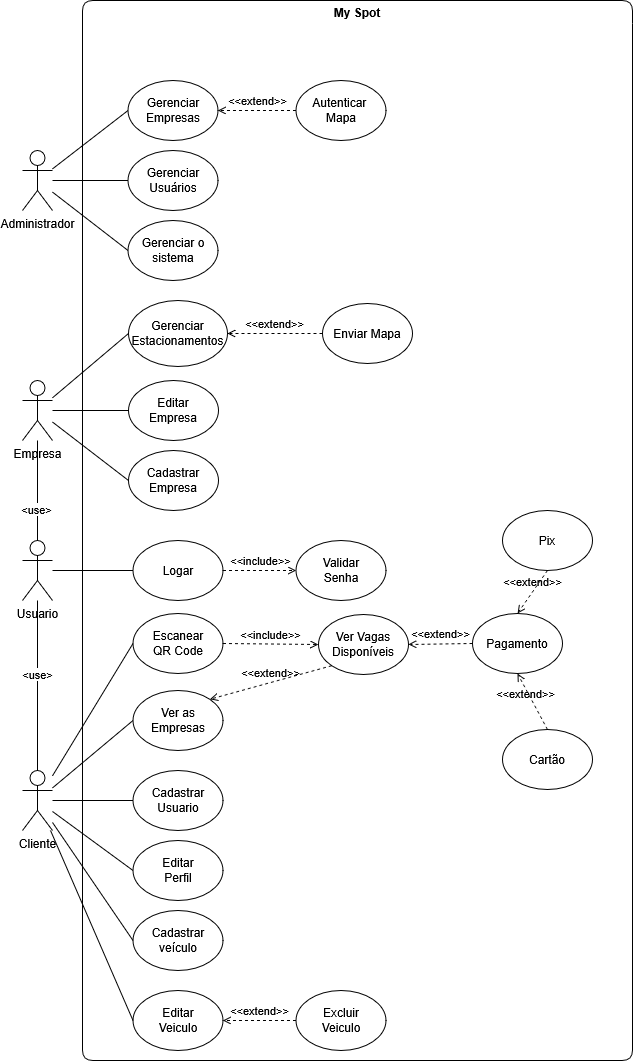

The diagram above was exported from draw.io. Its source (the exported page's mxGraphModel, read from the mxfile embedded in the PNG):
<mxGraphModel dx="1826" dy="751" grid="1" gridSize="10" guides="1" tooltips="1" connect="1" arrows="1" fold="1" page="0" pageScale="1" pageWidth="850" pageHeight="1100" background="none" math="0" shadow="0" adaptiveColors="none">
  <root>
    <mxCell id="0" />
    <mxCell id="1" parent="0" />
    <mxCell id="iX1jY3GCwm09wHr-5eQs-1" value="My Spot" style="swimlane;startSize=23;shadow=0;swimlaneLine=0;strokeWidth=1;rounded=1;labelBackgroundColor=none;comic=0;enumerate=0;backgroundOutline=0;strokeColor=default;fillColor=none;" vertex="1" parent="1">
      <mxGeometry x="80" y="30" width="550" height="1060" as="geometry" />
    </mxCell>
    <mxCell id="iX1jY3GCwm09wHr-5eQs-37" value="&lt;div&gt;Gerenciar&lt;/div&gt;&lt;div&gt;Estacionamentos&lt;/div&gt;" style="ellipse;whiteSpace=wrap;html=1;shadow=0;swimlaneLine=1;strokeWidth=1;rounded=1;labelBackgroundColor=none;comic=0;enumerate=0;backgroundOutline=0;" vertex="1" parent="iX1jY3GCwm09wHr-5eQs-1">
      <mxGeometry x="46" y="300" width="99" height="66" as="geometry" />
    </mxCell>
    <mxCell id="iX1jY3GCwm09wHr-5eQs-70" value="Enviar Mapa" style="ellipse;whiteSpace=wrap;html=1;shadow=0;swimlaneLine=1;strokeWidth=1;rounded=1;labelBackgroundColor=none;comic=0;enumerate=0;backgroundOutline=0;" vertex="1" parent="iX1jY3GCwm09wHr-5eQs-1">
      <mxGeometry x="240" y="303" width="90" height="60" as="geometry" />
    </mxCell>
    <mxCell id="iX1jY3GCwm09wHr-5eQs-127" value="&amp;lt;&amp;lt;extend&amp;gt;&amp;gt;" style="html=1;verticalAlign=bottom;labelBackgroundColor=none;endArrow=open;endFill=0;dashed=1;rounded=1;exitX=0;exitY=0.5;exitDx=0;exitDy=0;entryX=1;entryY=0.5;entryDx=0;entryDy=0;comic=0;enumerate=0;backgroundOutline=0;" edge="1" parent="iX1jY3GCwm09wHr-5eQs-1" source="iX1jY3GCwm09wHr-5eQs-70" target="iX1jY3GCwm09wHr-5eQs-37">
      <mxGeometry width="160" relative="1" as="geometry">
        <mxPoint x="429.5" y="530" as="sourcePoint" />
        <mxPoint x="362.5" y="477" as="targetPoint" />
      </mxGeometry>
    </mxCell>
    <mxCell id="iX1jY3GCwm09wHr-5eQs-13" value="Cadastrar&lt;div&gt;Usuario&lt;/div&gt;" style="ellipse;whiteSpace=wrap;html=1;shadow=0;swimlaneLine=1;strokeWidth=1;rounded=1;labelBackgroundColor=none;comic=0;enumerate=0;backgroundOutline=0;" vertex="1" parent="iX1jY3GCwm09wHr-5eQs-1">
      <mxGeometry x="50.5" y="770" width="90" height="60" as="geometry" />
    </mxCell>
    <mxCell id="iX1jY3GCwm09wHr-5eQs-15" value="Logar" style="ellipse;whiteSpace=wrap;html=1;shadow=0;swimlaneLine=1;strokeWidth=1;rounded=1;labelBackgroundColor=none;comic=0;enumerate=0;backgroundOutline=0;" vertex="1" parent="iX1jY3GCwm09wHr-5eQs-1">
      <mxGeometry x="50.5" y="540" width="90" height="60" as="geometry" />
    </mxCell>
    <mxCell id="iX1jY3GCwm09wHr-5eQs-21" value="Cadastrar veículo" style="ellipse;whiteSpace=wrap;html=1;shadow=0;swimlaneLine=1;strokeWidth=1;rounded=1;labelBackgroundColor=none;comic=0;enumerate=0;backgroundOutline=0;" vertex="1" parent="iX1jY3GCwm09wHr-5eQs-1">
      <mxGeometry x="50.5" y="910" width="90" height="60" as="geometry" />
    </mxCell>
    <mxCell id="iX1jY3GCwm09wHr-5eQs-23" value="&lt;div&gt;Escanear&lt;/div&gt;&lt;div&gt;QR Code&lt;/div&gt;" style="ellipse;whiteSpace=wrap;html=1;shadow=0;swimlaneLine=1;strokeWidth=1;rounded=1;labelBackgroundColor=none;comic=0;enumerate=0;backgroundOutline=0;" vertex="1" parent="iX1jY3GCwm09wHr-5eQs-1">
      <mxGeometry x="50.5" y="613" width="90" height="60" as="geometry" />
    </mxCell>
    <mxCell id="iX1jY3GCwm09wHr-5eQs-26" value="Pagamento" style="ellipse;whiteSpace=wrap;html=1;shadow=0;swimlaneLine=1;strokeWidth=1;rounded=1;labelBackgroundColor=none;comic=0;enumerate=0;backgroundOutline=0;" vertex="1" parent="iX1jY3GCwm09wHr-5eQs-1">
      <mxGeometry x="390" y="613" width="90" height="60" as="geometry" />
    </mxCell>
    <mxCell id="iX1jY3GCwm09wHr-5eQs-27" value="Pix" style="ellipse;whiteSpace=wrap;html=1;shadow=0;swimlaneLine=1;strokeWidth=1;rounded=1;labelBackgroundColor=none;comic=0;enumerate=0;backgroundOutline=0;" vertex="1" parent="iX1jY3GCwm09wHr-5eQs-1">
      <mxGeometry x="420" y="510" width="90" height="60" as="geometry" />
    </mxCell>
    <mxCell id="iX1jY3GCwm09wHr-5eQs-28" value="Cartão" style="ellipse;whiteSpace=wrap;html=1;shadow=0;swimlaneLine=1;strokeWidth=1;rounded=1;labelBackgroundColor=none;comic=0;enumerate=0;backgroundOutline=0;" vertex="1" parent="iX1jY3GCwm09wHr-5eQs-1">
      <mxGeometry x="420" y="729" width="90" height="60" as="geometry" />
    </mxCell>
    <mxCell id="iX1jY3GCwm09wHr-5eQs-29" value="Ver Vagas Disponíveis" style="ellipse;whiteSpace=wrap;html=1;shadow=0;swimlaneLine=1;strokeWidth=1;rounded=1;labelBackgroundColor=none;comic=0;enumerate=0;backgroundOutline=0;" vertex="1" parent="iX1jY3GCwm09wHr-5eQs-1">
      <mxGeometry x="236" y="614" width="90" height="60" as="geometry" />
    </mxCell>
    <mxCell id="iX1jY3GCwm09wHr-5eQs-30" value="Ver as Empresas" style="ellipse;whiteSpace=wrap;html=1;shadow=0;swimlaneLine=1;strokeWidth=1;rounded=1;labelBackgroundColor=none;comic=0;enumerate=0;backgroundOutline=0;" vertex="1" parent="iX1jY3GCwm09wHr-5eQs-1">
      <mxGeometry x="50.5" y="690" width="90" height="60" as="geometry" />
    </mxCell>
    <mxCell id="iX1jY3GCwm09wHr-5eQs-33" value="Cadastrar Empresa" style="ellipse;whiteSpace=wrap;html=1;shadow=0;swimlaneLine=1;strokeWidth=1;rounded=1;labelBackgroundColor=none;comic=0;enumerate=0;backgroundOutline=0;" vertex="1" parent="iX1jY3GCwm09wHr-5eQs-1">
      <mxGeometry x="46" y="450" width="90" height="60" as="geometry" />
    </mxCell>
    <mxCell id="iX1jY3GCwm09wHr-5eQs-43" value="&lt;div&gt;Editar&lt;/div&gt;&lt;div&gt;Perfil&lt;/div&gt;" style="ellipse;whiteSpace=wrap;html=1;shadow=0;swimlaneLine=1;strokeWidth=1;rounded=1;labelBackgroundColor=none;comic=0;enumerate=0;backgroundOutline=0;" vertex="1" parent="iX1jY3GCwm09wHr-5eQs-1">
      <mxGeometry x="50.5" y="840" width="90" height="60" as="geometry" />
    </mxCell>
    <mxCell id="iX1jY3GCwm09wHr-5eQs-47" value="&lt;div&gt;Editar&lt;/div&gt;&lt;div&gt;Empresa&lt;/div&gt;" style="ellipse;whiteSpace=wrap;html=1;shadow=0;swimlaneLine=1;strokeWidth=1;rounded=1;labelBackgroundColor=none;comic=0;enumerate=0;backgroundOutline=0;" vertex="1" parent="iX1jY3GCwm09wHr-5eQs-1">
      <mxGeometry x="46" y="380" width="90" height="60" as="geometry" />
    </mxCell>
    <mxCell id="iX1jY3GCwm09wHr-5eQs-84" value="&amp;lt;&amp;lt;include&amp;gt;&amp;gt;" style="html=1;verticalAlign=bottom;labelBackgroundColor=none;endArrow=open;endFill=0;dashed=1;rounded=1;exitX=1;exitY=0.5;exitDx=0;exitDy=0;entryX=0;entryY=0.5;entryDx=0;entryDy=0;comic=0;enumerate=0;backgroundOutline=0;" edge="1" parent="iX1jY3GCwm09wHr-5eQs-1" source="iX1jY3GCwm09wHr-5eQs-15" target="iX1jY3GCwm09wHr-5eQs-200">
      <mxGeometry width="160" relative="1" as="geometry">
        <mxPoint x="76.5" y="600" as="sourcePoint" />
        <mxPoint x="236.5" y="600" as="targetPoint" />
      </mxGeometry>
    </mxCell>
    <mxCell id="iX1jY3GCwm09wHr-5eQs-92" value="&amp;lt;&amp;lt;include&amp;gt;&amp;gt;" style="html=1;verticalAlign=bottom;labelBackgroundColor=none;endArrow=open;endFill=0;dashed=1;rounded=1;exitX=1;exitY=0.5;exitDx=0;exitDy=0;comic=0;enumerate=0;backgroundOutline=0;entryX=0;entryY=0.5;entryDx=0;entryDy=0;" edge="1" parent="iX1jY3GCwm09wHr-5eQs-1" source="iX1jY3GCwm09wHr-5eQs-23" target="iX1jY3GCwm09wHr-5eQs-29">
      <mxGeometry width="160" relative="1" as="geometry">
        <mxPoint x="228" y="777" as="sourcePoint" />
        <mxPoint x="150" y="660" as="targetPoint" />
      </mxGeometry>
    </mxCell>
    <mxCell id="iX1jY3GCwm09wHr-5eQs-93" value="&amp;lt;&amp;lt;extend&amp;gt;&amp;gt;" style="html=1;verticalAlign=bottom;labelBackgroundColor=none;endArrow=open;endFill=0;dashed=1;rounded=1;exitX=0;exitY=0.5;exitDx=0;exitDy=0;entryX=1;entryY=0.5;entryDx=0;entryDy=0;comic=0;enumerate=0;backgroundOutline=0;" edge="1" parent="iX1jY3GCwm09wHr-5eQs-1" source="iX1jY3GCwm09wHr-5eQs-26" target="iX1jY3GCwm09wHr-5eQs-29">
      <mxGeometry width="160" relative="1" as="geometry">
        <mxPoint x="246" y="654" as="sourcePoint" />
        <mxPoint x="175" y="695" as="targetPoint" />
      </mxGeometry>
    </mxCell>
    <mxCell id="iX1jY3GCwm09wHr-5eQs-125" value="&amp;lt;&amp;lt;extend&amp;gt;&amp;gt;" style="html=1;verticalAlign=bottom;labelBackgroundColor=none;endArrow=open;endFill=0;dashed=1;rounded=1;exitX=0.5;exitY=0;exitDx=0;exitDy=0;entryX=0.5;entryY=1;entryDx=0;entryDy=0;comic=0;enumerate=0;backgroundOutline=0;" edge="1" parent="iX1jY3GCwm09wHr-5eQs-1" source="iX1jY3GCwm09wHr-5eQs-28" target="iX1jY3GCwm09wHr-5eQs-26">
      <mxGeometry x="0.0249" y="7" width="160" relative="1" as="geometry">
        <mxPoint x="435" y="617" as="sourcePoint" />
        <mxPoint x="368" y="564" as="targetPoint" />
        <mxPoint as="offset" />
      </mxGeometry>
    </mxCell>
    <mxCell id="iX1jY3GCwm09wHr-5eQs-126" value="&amp;lt;&amp;lt;extend&amp;gt;&amp;gt;" style="html=1;verticalAlign=bottom;labelBackgroundColor=none;endArrow=open;endFill=0;dashed=1;rounded=1;exitX=0.5;exitY=1;exitDx=0;exitDy=0;entryX=0.5;entryY=0;entryDx=0;entryDy=0;comic=0;enumerate=0;backgroundOutline=0;" edge="1" parent="iX1jY3GCwm09wHr-5eQs-1" source="iX1jY3GCwm09wHr-5eQs-27" target="iX1jY3GCwm09wHr-5eQs-26">
      <mxGeometry width="160" relative="1" as="geometry">
        <mxPoint x="445" y="627" as="sourcePoint" />
        <mxPoint x="378" y="574" as="targetPoint" />
      </mxGeometry>
    </mxCell>
    <mxCell id="iX1jY3GCwm09wHr-5eQs-179" value="&lt;div&gt;Editar&lt;/div&gt;&lt;div&gt;Veiculo&lt;/div&gt;" style="ellipse;whiteSpace=wrap;html=1;shadow=0;swimlaneLine=1;strokeWidth=1;rounded=1;labelBackgroundColor=none;comic=0;enumerate=0;backgroundOutline=0;" vertex="1" parent="iX1jY3GCwm09wHr-5eQs-1">
      <mxGeometry x="50.5" y="990" width="90" height="60" as="geometry" />
    </mxCell>
    <mxCell id="iX1jY3GCwm09wHr-5eQs-181" value="&amp;lt;&amp;lt;extend&amp;gt;&amp;gt;" style="html=1;verticalAlign=bottom;labelBackgroundColor=none;endArrow=open;endFill=0;dashed=1;rounded=1;exitX=0;exitY=1;exitDx=0;exitDy=0;entryX=1;entryY=0;entryDx=0;entryDy=0;comic=0;enumerate=0;backgroundOutline=0;" edge="1" parent="iX1jY3GCwm09wHr-5eQs-1" source="iX1jY3GCwm09wHr-5eQs-29" target="iX1jY3GCwm09wHr-5eQs-30">
      <mxGeometry width="160" relative="1" as="geometry">
        <mxPoint x="305.5" y="729" as="sourcePoint" />
        <mxPoint x="234.5" y="770" as="targetPoint" />
      </mxGeometry>
    </mxCell>
    <mxCell id="iX1jY3GCwm09wHr-5eQs-200" value="&lt;div&gt;Validar&lt;/div&gt;&lt;div&gt;Senha&lt;/div&gt;" style="ellipse;whiteSpace=wrap;html=1;shadow=0;swimlaneLine=1;strokeWidth=1;rounded=1;labelBackgroundColor=none;comic=0;enumerate=0;backgroundOutline=0;" vertex="1" parent="iX1jY3GCwm09wHr-5eQs-1">
      <mxGeometry x="213.5" y="540" width="90" height="60" as="geometry" />
    </mxCell>
    <mxCell id="iX1jY3GCwm09wHr-5eQs-4" value="Gerenciar o sistema" style="ellipse;whiteSpace=wrap;html=1;shadow=0;swimlaneLine=1;strokeWidth=1;rounded=1;labelBackgroundColor=none;comic=0;enumerate=0;backgroundOutline=0;" vertex="1" parent="iX1jY3GCwm09wHr-5eQs-1">
      <mxGeometry x="45.5" y="220" width="90" height="60" as="geometry" />
    </mxCell>
    <mxCell id="iX1jY3GCwm09wHr-5eQs-6" value="Gerenciar Empresas" style="ellipse;whiteSpace=wrap;html=1;shadow=0;swimlaneLine=1;strokeWidth=1;rounded=1;labelBackgroundColor=none;comic=0;enumerate=0;backgroundOutline=0;" vertex="1" parent="iX1jY3GCwm09wHr-5eQs-1">
      <mxGeometry x="45.5" y="80" width="90" height="60" as="geometry" />
    </mxCell>
    <mxCell id="iX1jY3GCwm09wHr-5eQs-7" value="Gerenciar Usuários" style="ellipse;whiteSpace=wrap;html=1;shadow=0;swimlaneLine=1;strokeWidth=1;rounded=1;labelBackgroundColor=none;comic=0;enumerate=0;backgroundOutline=0;" vertex="1" parent="iX1jY3GCwm09wHr-5eQs-1">
      <mxGeometry x="45.5" y="150" width="90" height="60" as="geometry" />
    </mxCell>
    <mxCell id="iX1jY3GCwm09wHr-5eQs-8" value="&lt;div&gt;Autenticar&amp;nbsp;&lt;/div&gt;&lt;div&gt;Mapa&lt;/div&gt;" style="ellipse;whiteSpace=wrap;html=1;shadow=0;swimlaneLine=1;strokeWidth=1;rounded=1;labelBackgroundColor=none;comic=0;enumerate=0;backgroundOutline=0;" vertex="1" parent="iX1jY3GCwm09wHr-5eQs-1">
      <mxGeometry x="213.5" y="80" width="90" height="60" as="geometry" />
    </mxCell>
    <mxCell id="iX1jY3GCwm09wHr-5eQs-168" value="&amp;lt;&amp;lt;extend&amp;gt;&amp;gt;" style="html=1;verticalAlign=bottom;labelBackgroundColor=none;endArrow=open;endFill=0;dashed=1;rounded=1;exitX=0;exitY=0.5;exitDx=0;exitDy=0;entryX=1;entryY=0.5;entryDx=0;entryDy=0;comic=0;enumerate=0;backgroundOutline=0;" edge="1" parent="iX1jY3GCwm09wHr-5eQs-1" source="iX1jY3GCwm09wHr-5eQs-8" target="iX1jY3GCwm09wHr-5eQs-6">
      <mxGeometry width="160" relative="1" as="geometry">
        <mxPoint x="183.5" y="140" as="sourcePoint" />
        <mxPoint x="110.5" y="179" as="targetPoint" />
      </mxGeometry>
    </mxCell>
    <mxCell id="iX1jY3GCwm09wHr-5eQs-202" value="Excluir&lt;div&gt;Veiculo&lt;/div&gt;" style="ellipse;whiteSpace=wrap;html=1;shadow=0;swimlaneLine=1;strokeWidth=1;rounded=1;labelBackgroundColor=none;comic=0;enumerate=0;backgroundOutline=0;" vertex="1" parent="iX1jY3GCwm09wHr-5eQs-1">
      <mxGeometry x="213.5" y="990" width="90" height="60" as="geometry" />
    </mxCell>
    <mxCell id="iX1jY3GCwm09wHr-5eQs-203" value="&amp;lt;&amp;lt;extend&amp;gt;&amp;gt;" style="html=1;verticalAlign=bottom;labelBackgroundColor=none;endArrow=open;endFill=0;dashed=1;rounded=1;exitX=0;exitY=0.5;exitDx=0;exitDy=0;entryX=1;entryY=0.5;entryDx=0;entryDy=0;comic=0;enumerate=0;backgroundOutline=0;" edge="1" parent="iX1jY3GCwm09wHr-5eQs-1" source="iX1jY3GCwm09wHr-5eQs-202" target="iX1jY3GCwm09wHr-5eQs-179">
      <mxGeometry width="160" relative="1" as="geometry">
        <mxPoint x="190" y="1020" as="sourcePoint" />
        <mxPoint x="146" y="990" as="targetPoint" />
      </mxGeometry>
    </mxCell>
    <mxCell id="iX1jY3GCwm09wHr-5eQs-206" style="edgeStyle=none;shape=connector;rounded=1;comic=0;orthogonalLoop=1;jettySize=auto;html=1;entryX=0;entryY=0.5;entryDx=0;entryDy=0;strokeColor=default;align=center;verticalAlign=middle;fontFamily=Helvetica;fontSize=11;fontColor=default;labelBackgroundColor=default;startFill=0;endArrow=none;" edge="1" parent="1" source="iX1jY3GCwm09wHr-5eQs-11" target="iX1jY3GCwm09wHr-5eQs-179">
      <mxGeometry relative="1" as="geometry" />
    </mxCell>
    <mxCell id="iX1jY3GCwm09wHr-5eQs-11" value="Cliente" style="shape=umlActor;verticalLabelPosition=bottom;verticalAlign=top;html=1;outlineConnect=0;shadow=0;swimlaneLine=1;strokeWidth=1;rounded=1;labelBackgroundColor=none;comic=0;enumerate=0;backgroundOutline=0;" vertex="1" parent="1">
      <mxGeometry x="20" y="800" width="30" height="60" as="geometry" />
    </mxCell>
    <mxCell id="iX1jY3GCwm09wHr-5eQs-62" style="rounded=1;orthogonalLoop=1;jettySize=auto;html=1;entryX=0;entryY=0.5;entryDx=0;entryDy=0;endArrow=none;startFill=0;comic=0;enumerate=0;backgroundOutline=0;" edge="1" parent="1" source="iX1jY3GCwm09wHr-5eQs-11" target="iX1jY3GCwm09wHr-5eQs-13">
      <mxGeometry relative="1" as="geometry" />
    </mxCell>
    <mxCell id="iX1jY3GCwm09wHr-5eQs-190" style="shape=connector;rounded=1;comic=0;orthogonalLoop=1;jettySize=auto;html=1;entryX=0;entryY=0.5;entryDx=0;entryDy=0;strokeColor=default;align=center;verticalAlign=middle;fontFamily=Helvetica;fontSize=11;fontColor=default;labelBackgroundColor=default;startFill=0;endArrow=none;" edge="1" parent="1" source="iX1jY3GCwm09wHr-5eQs-11" target="iX1jY3GCwm09wHr-5eQs-43">
      <mxGeometry relative="1" as="geometry" />
    </mxCell>
    <mxCell id="iX1jY3GCwm09wHr-5eQs-191" style="shape=connector;rounded=1;comic=0;orthogonalLoop=1;jettySize=auto;html=1;entryX=0;entryY=0.5;entryDx=0;entryDy=0;strokeColor=default;align=center;verticalAlign=middle;fontFamily=Helvetica;fontSize=11;fontColor=default;labelBackgroundColor=default;startFill=0;endArrow=none;" edge="1" parent="1" source="iX1jY3GCwm09wHr-5eQs-11" target="iX1jY3GCwm09wHr-5eQs-23">
      <mxGeometry relative="1" as="geometry" />
    </mxCell>
    <mxCell id="iX1jY3GCwm09wHr-5eQs-192" style="shape=connector;rounded=1;comic=0;orthogonalLoop=1;jettySize=auto;html=1;entryX=0;entryY=0.5;entryDx=0;entryDy=0;strokeColor=default;align=center;verticalAlign=middle;fontFamily=Helvetica;fontSize=11;fontColor=default;labelBackgroundColor=default;startFill=0;endArrow=none;" edge="1" parent="1" source="iX1jY3GCwm09wHr-5eQs-11" target="iX1jY3GCwm09wHr-5eQs-30">
      <mxGeometry relative="1" as="geometry" />
    </mxCell>
    <mxCell id="iX1jY3GCwm09wHr-5eQs-185" style="shape=connector;rounded=1;comic=0;orthogonalLoop=1;jettySize=auto;html=1;strokeColor=default;align=center;verticalAlign=middle;fontFamily=Helvetica;fontSize=11;fontColor=default;labelBackgroundColor=default;startFill=0;endArrow=none;" edge="1" parent="1" source="iX1jY3GCwm09wHr-5eQs-52" target="iX1jY3GCwm09wHr-5eQs-11">
      <mxGeometry relative="1" as="geometry" />
    </mxCell>
    <mxCell id="iX1jY3GCwm09wHr-5eQs-199" value="&amp;lt;use&amp;gt;" style="edgeLabel;html=1;align=center;verticalAlign=middle;resizable=0;points=[];rounded=1;fontFamily=Helvetica;fontSize=11;fontColor=default;labelBackgroundColor=default;" vertex="1" connectable="0" parent="iX1jY3GCwm09wHr-5eQs-185">
      <mxGeometry x="-0.1438" y="-1" relative="1" as="geometry">
        <mxPoint as="offset" />
      </mxGeometry>
    </mxCell>
    <mxCell id="iX1jY3GCwm09wHr-5eQs-201" style="edgeStyle=none;shape=connector;rounded=1;comic=0;orthogonalLoop=1;jettySize=auto;html=1;entryX=0;entryY=0.5;entryDx=0;entryDy=0;strokeColor=default;align=center;verticalAlign=middle;fontFamily=Helvetica;fontSize=11;fontColor=default;labelBackgroundColor=default;startFill=0;endArrow=none;" edge="1" parent="1" source="iX1jY3GCwm09wHr-5eQs-11" target="iX1jY3GCwm09wHr-5eQs-21">
      <mxGeometry relative="1" as="geometry" />
    </mxCell>
    <mxCell id="iX1jY3GCwm09wHr-5eQs-42" value="Empresa" style="shape=umlActor;verticalLabelPosition=bottom;verticalAlign=top;html=1;outlineConnect=0;shadow=0;swimlaneLine=1;strokeWidth=1;rounded=1;labelBackgroundColor=none;comic=0;enumerate=0;backgroundOutline=0;" vertex="1" parent="1">
      <mxGeometry x="20" y="410" width="30" height="60" as="geometry" />
    </mxCell>
    <mxCell id="iX1jY3GCwm09wHr-5eQs-186" style="shape=connector;rounded=1;comic=0;orthogonalLoop=1;jettySize=auto;html=1;entryX=0;entryY=0.5;entryDx=0;entryDy=0;strokeColor=default;align=center;verticalAlign=middle;fontFamily=Helvetica;fontSize=11;fontColor=default;labelBackgroundColor=default;startFill=0;endArrow=none;" edge="1" parent="1" source="iX1jY3GCwm09wHr-5eQs-42" target="iX1jY3GCwm09wHr-5eQs-33">
      <mxGeometry relative="1" as="geometry" />
    </mxCell>
    <mxCell id="iX1jY3GCwm09wHr-5eQs-193" style="shape=connector;rounded=1;comic=0;orthogonalLoop=1;jettySize=auto;html=1;entryX=0;entryY=0.5;entryDx=0;entryDy=0;strokeColor=default;align=center;verticalAlign=middle;fontFamily=Helvetica;fontSize=11;fontColor=default;labelBackgroundColor=default;startFill=0;endArrow=none;" edge="1" parent="1" source="iX1jY3GCwm09wHr-5eQs-42" target="iX1jY3GCwm09wHr-5eQs-37">
      <mxGeometry relative="1" as="geometry" />
    </mxCell>
    <mxCell id="iX1jY3GCwm09wHr-5eQs-194" style="shape=connector;rounded=1;comic=0;orthogonalLoop=1;jettySize=auto;html=1;entryX=0;entryY=0.5;entryDx=0;entryDy=0;strokeColor=default;align=center;verticalAlign=middle;fontFamily=Helvetica;fontSize=11;fontColor=default;labelBackgroundColor=default;startFill=0;endArrow=none;" edge="1" parent="1" source="iX1jY3GCwm09wHr-5eQs-42" target="iX1jY3GCwm09wHr-5eQs-47">
      <mxGeometry relative="1" as="geometry" />
    </mxCell>
    <mxCell id="iX1jY3GCwm09wHr-5eQs-184" style="shape=connector;rounded=1;comic=0;orthogonalLoop=1;jettySize=auto;html=1;strokeColor=default;align=center;verticalAlign=middle;fontFamily=Helvetica;fontSize=11;fontColor=default;labelBackgroundColor=default;startFill=0;endArrow=none;" edge="1" parent="1" source="iX1jY3GCwm09wHr-5eQs-52" target="iX1jY3GCwm09wHr-5eQs-42">
      <mxGeometry relative="1" as="geometry" />
    </mxCell>
    <mxCell id="iX1jY3GCwm09wHr-5eQs-198" value="&amp;lt;use&amp;gt;" style="edgeLabel;html=1;align=center;verticalAlign=middle;resizable=0;points=[];rounded=1;fontFamily=Helvetica;fontSize=11;fontColor=default;labelBackgroundColor=default;" vertex="1" connectable="0" parent="iX1jY3GCwm09wHr-5eQs-184">
      <mxGeometry x="-0.3615" y="2" relative="1" as="geometry">
        <mxPoint as="offset" />
      </mxGeometry>
    </mxCell>
    <mxCell id="iX1jY3GCwm09wHr-5eQs-207" style="edgeStyle=none;shape=connector;rounded=1;comic=0;orthogonalLoop=1;jettySize=auto;html=1;entryX=0;entryY=0.5;entryDx=0;entryDy=0;strokeColor=default;align=center;verticalAlign=middle;fontFamily=Helvetica;fontSize=11;fontColor=default;labelBackgroundColor=default;startFill=0;endArrow=none;" edge="1" parent="1" source="iX1jY3GCwm09wHr-5eQs-52" target="iX1jY3GCwm09wHr-5eQs-15">
      <mxGeometry relative="1" as="geometry" />
    </mxCell>
    <mxCell id="iX1jY3GCwm09wHr-5eQs-52" value="Usuario" style="shape=umlActor;verticalLabelPosition=bottom;verticalAlign=top;html=1;outlineConnect=0;shadow=0;swimlaneLine=1;strokeWidth=1;rounded=1;labelBackgroundColor=none;comic=0;enumerate=0;backgroundOutline=0;" vertex="1" parent="1">
      <mxGeometry x="20" y="570" width="30" height="60" as="geometry" />
    </mxCell>
    <mxCell id="iX1jY3GCwm09wHr-5eQs-39" value="Administrador" style="shape=umlActor;verticalLabelPosition=bottom;verticalAlign=top;html=1;outlineConnect=0;shadow=0;swimlaneLine=1;strokeWidth=1;rounded=1;labelBackgroundColor=none;comic=0;enumerate=0;backgroundOutline=0;" vertex="1" parent="1">
      <mxGeometry x="20" y="180" width="30" height="60" as="geometry" />
    </mxCell>
    <mxCell id="iX1jY3GCwm09wHr-5eQs-195" style="shape=connector;rounded=1;comic=0;orthogonalLoop=1;jettySize=auto;html=1;entryX=0;entryY=0.5;entryDx=0;entryDy=0;strokeColor=default;align=center;verticalAlign=middle;fontFamily=Helvetica;fontSize=11;fontColor=default;labelBackgroundColor=default;startFill=0;endArrow=none;" edge="1" parent="1" source="iX1jY3GCwm09wHr-5eQs-39" target="iX1jY3GCwm09wHr-5eQs-4">
      <mxGeometry relative="1" as="geometry" />
    </mxCell>
    <mxCell id="iX1jY3GCwm09wHr-5eQs-204" style="edgeStyle=none;shape=connector;rounded=1;comic=0;orthogonalLoop=1;jettySize=auto;html=1;entryX=0;entryY=0.5;entryDx=0;entryDy=0;strokeColor=default;align=center;verticalAlign=middle;fontFamily=Helvetica;fontSize=11;fontColor=default;labelBackgroundColor=default;startFill=0;endArrow=none;" edge="1" parent="1" source="iX1jY3GCwm09wHr-5eQs-39" target="iX1jY3GCwm09wHr-5eQs-7">
      <mxGeometry relative="1" as="geometry" />
    </mxCell>
    <mxCell id="iX1jY3GCwm09wHr-5eQs-205" style="edgeStyle=none;shape=connector;rounded=1;comic=0;orthogonalLoop=1;jettySize=auto;html=1;entryX=0;entryY=0.5;entryDx=0;entryDy=0;strokeColor=default;align=center;verticalAlign=middle;fontFamily=Helvetica;fontSize=11;fontColor=default;labelBackgroundColor=default;startFill=0;endArrow=none;" edge="1" parent="1" source="iX1jY3GCwm09wHr-5eQs-39" target="iX1jY3GCwm09wHr-5eQs-6">
      <mxGeometry relative="1" as="geometry" />
    </mxCell>
  </root>
</mxGraphModel>